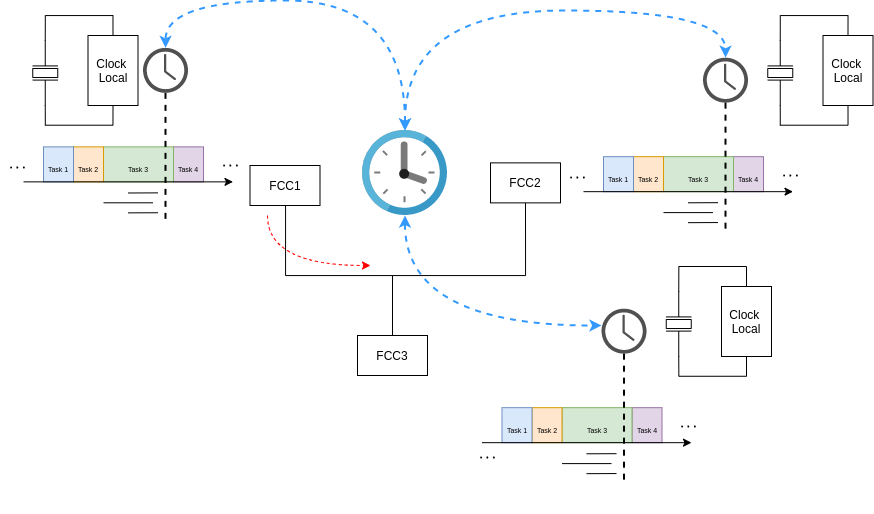

The diagram above was exported from draw.io. Its source (the exported page's mxGraphModel, read from the mxfile embedded in the PNG):
<mxGraphModel dx="936" dy="593" grid="1" gridSize="10" guides="1" tooltips="1" connect="1" arrows="1" fold="1" page="1" pageScale="1" pageWidth="850" pageHeight="1100" math="1" shadow="0">
  <root>
    <mxCell id="0" />
    <mxCell id="1" parent="0" />
    <mxCell id="2" style="edgeStyle=orthogonalEdgeStyle;curved=1;rounded=0;orthogonalLoop=1;jettySize=auto;html=1;dashed=1;startArrow=none;startFill=0;endArrow=classic;endFill=1;strokeColor=#FF0000;strokeWidth=1;" edge="1" parent="1">
      <mxGeometry relative="1" as="geometry">
        <mxPoint x="8470" y="3740" as="targetPoint" />
        <mxPoint x="8367" y="3690" as="sourcePoint" />
        <Array as="points">
          <mxPoint x="8367" y="3740" />
        </Array>
      </mxGeometry>
    </mxCell>
    <mxCell id="3" value="FCC1" style="rounded=0;whiteSpace=wrap;html=1;fillColor=#FFFFFF;strokeColor=#000000;" vertex="1" parent="1">
      <mxGeometry x="8349.5" y="3640" width="70" height="40" as="geometry" />
    </mxCell>
    <mxCell id="4" value="" style="edgeStyle=orthogonalEdgeStyle;rounded=0;orthogonalLoop=1;jettySize=auto;html=1;endArrow=none;endFill=0;exitX=0.5;exitY=0;exitDx=0;exitDy=0;" edge="1" source="5" target="3" parent="1">
      <mxGeometry relative="1" as="geometry">
        <mxPoint x="8382" y="3780" as="sourcePoint" />
        <Array as="points">
          <mxPoint x="8492" y="3750" />
          <mxPoint x="8385" y="3750" />
        </Array>
      </mxGeometry>
    </mxCell>
    <mxCell id="5" value="FCC3" style="rounded=0;whiteSpace=wrap;html=1;" vertex="1" parent="1">
      <mxGeometry x="8457" y="3810" width="70" height="40" as="geometry" />
    </mxCell>
    <mxCell id="6" style="edgeStyle=orthogonalEdgeStyle;rounded=0;orthogonalLoop=1;jettySize=auto;html=1;exitX=0.5;exitY=1;exitDx=0;exitDy=0;endArrow=none;endFill=0;entryX=0.5;entryY=0;entryDx=0;entryDy=0;" edge="1" source="7" target="5" parent="1">
      <mxGeometry relative="1" as="geometry">
        <mxPoint x="8402" y="3790" as="targetPoint" />
        <Array as="points">
          <mxPoint x="8625" y="3750" />
          <mxPoint x="8492" y="3750" />
        </Array>
      </mxGeometry>
    </mxCell>
    <mxCell id="7" value="FCC2" style="rounded=0;whiteSpace=wrap;html=1;" vertex="1" parent="1">
      <mxGeometry x="8590" y="3637.37" width="70" height="40" as="geometry" />
    </mxCell>
    <mxCell id="8" value="" style="group" vertex="1" connectable="0" parent="1">
      <mxGeometry x="8100" y="3509.9999999999995" width="247.5" height="187.37000000000035" as="geometry" />
    </mxCell>
    <mxCell id="9" value="" style="pointerEvents=1;verticalLabelPosition=bottom;shadow=0;dashed=0;align=center;html=1;verticalAlign=top;shape=mxgraph.electrical.miscellaneous.crystal_1;rotation=-90;" vertex="1" parent="8">
      <mxGeometry x="12.5" y="25" width="64.5" height="25" as="geometry" />
    </mxCell>
    <mxCell id="10" value="Clock &lt;br&gt;Local" style="rounded=0;whiteSpace=wrap;html=1;" vertex="1" parent="8">
      <mxGeometry x="87.5" width="50" height="70" as="geometry" />
    </mxCell>
    <mxCell id="11" style="edgeStyle=orthogonalEdgeStyle;rounded=0;orthogonalLoop=1;jettySize=auto;html=1;exitX=1;exitY=0.5;exitDx=0;exitDy=0;exitPerimeter=0;entryX=0.5;entryY=0;entryDx=0;entryDy=0;endArrow=none;endFill=0;" edge="1" parent="8" source="9" target="10">
      <mxGeometry relative="1" as="geometry" />
    </mxCell>
    <mxCell id="12" style="edgeStyle=orthogonalEdgeStyle;rounded=0;orthogonalLoop=1;jettySize=auto;html=1;exitX=0;exitY=0.5;exitDx=0;exitDy=0;exitPerimeter=0;entryX=0.5;entryY=1;entryDx=0;entryDy=0;endArrow=none;endFill=0;" edge="1" parent="8" source="9" target="10">
      <mxGeometry relative="1" as="geometry" />
    </mxCell>
    <mxCell id="13" value="" style="sketch=0;pointerEvents=1;shadow=0;dashed=0;html=1;strokeColor=none;fillColor=#505050;labelPosition=center;verticalLabelPosition=bottom;verticalAlign=top;outlineConnect=0;align=center;shape=mxgraph.office.concepts.clock;" vertex="1" parent="8">
      <mxGeometry x="142.5" y="12.370000000000346" width="45" height="45" as="geometry" />
    </mxCell>
    <mxCell id="14" value="&lt;font style=&quot;font-size: 7px&quot;&gt;Task 4&lt;/font&gt;" style="rounded=0;whiteSpace=wrap;html=1;fontSize=20;strokeColor=#9673a6;fillColor=#e1d5e7;align=center;verticalAlign=middle;" vertex="1" parent="8">
      <mxGeometry x="173" y="111.37000000000035" width="30" height="35" as="geometry" />
    </mxCell>
    <mxCell id="15" value="&lt;font style=&quot;font-size: 7px&quot;&gt;Task 3&lt;/font&gt;" style="rounded=0;whiteSpace=wrap;html=1;fontSize=20;strokeColor=#82b366;fillColor=#d5e8d4;align=center;verticalAlign=middle;" vertex="1" parent="8">
      <mxGeometry x="103" y="111.37000000000035" width="70" height="35" as="geometry" />
    </mxCell>
    <mxCell id="16" value="&lt;font style=&quot;font-size: 7px&quot;&gt;Task 2&lt;/font&gt;" style="rounded=0;whiteSpace=wrap;html=1;fontSize=20;strokeColor=#d79b00;fillColor=#ffe6cc;align=center;verticalAlign=middle;" vertex="1" parent="8">
      <mxGeometry x="73" y="111.37000000000035" width="30" height="35" as="geometry" />
    </mxCell>
    <mxCell id="17" value="&lt;font style=&quot;font-size: 7px&quot;&gt;Task 1&lt;/font&gt;" style="rounded=0;whiteSpace=wrap;html=1;fontSize=20;strokeColor=#6c8ebf;fillColor=#dae8fc;align=center;verticalAlign=middle;" vertex="1" parent="8">
      <mxGeometry x="43" y="111.37000000000035" width="30" height="35" as="geometry" />
    </mxCell>
    <mxCell id="18" value="" style="endArrow=classic;html=1;rounded=0;fontColor=#000000;strokeColor=#000000;entryX=0;entryY=1;entryDx=0;entryDy=0;" edge="1" parent="8">
      <mxGeometry width="50" height="50" relative="1" as="geometry">
        <mxPoint x="23" y="146.37000000000035" as="sourcePoint" />
        <mxPoint x="232.5" y="146.37000000000035" as="targetPoint" />
      </mxGeometry>
    </mxCell>
    <mxCell id="19" value="" style="endArrow=none;html=1;rounded=0;strokeWidth=1;endFill=0;" edge="1" parent="8">
      <mxGeometry width="50" height="50" relative="1" as="geometry">
        <mxPoint x="103" y="167.30000000000018" as="sourcePoint" />
        <mxPoint x="152.5" y="167.30000000000018" as="targetPoint" />
      </mxGeometry>
    </mxCell>
    <mxCell id="20" value="" style="endArrow=none;html=1;rounded=0;strokeWidth=1;endFill=0;" edge="1" parent="8">
      <mxGeometry width="50" height="50" relative="1" as="geometry">
        <mxPoint x="127.5" y="177.37000000000035" as="sourcePoint" />
        <mxPoint x="157.5" y="177.25000000000045" as="targetPoint" />
      </mxGeometry>
    </mxCell>
    <mxCell id="21" value="" style="endArrow=none;html=1;rounded=0;strokeWidth=1;endFill=0;" edge="1" parent="8">
      <mxGeometry width="50" height="50" relative="1" as="geometry">
        <mxPoint x="127.5" y="157.49000000000024" as="sourcePoint" />
        <mxPoint x="157.5" y="157.37000000000035" as="targetPoint" />
      </mxGeometry>
    </mxCell>
    <mxCell id="22" style="edgeStyle=none;rounded=0;orthogonalLoop=1;jettySize=auto;html=1;endArrow=none;endFill=0;strokeColor=#000000;strokeWidth=2;dashed=1;" edge="1" parent="8" source="13">
      <mxGeometry relative="1" as="geometry">
        <mxPoint x="165" y="187.37000000000035" as="targetPoint" />
      </mxGeometry>
    </mxCell>
    <mxCell id="23" value="$$\dots$$" style="text;html=1;strokeColor=none;fillColor=none;align=center;verticalAlign=middle;whiteSpace=wrap;rounded=0;fontColor=#000000;" vertex="1" parent="8">
      <mxGeometry y="118.87000000000035" width="35" height="20" as="geometry" />
    </mxCell>
    <mxCell id="24" value="$$\dots$$" style="text;html=1;strokeColor=none;fillColor=none;align=center;verticalAlign=middle;whiteSpace=wrap;rounded=0;fontColor=#000000;" vertex="1" parent="8">
      <mxGeometry x="212.5" y="117.37000000000035" width="35" height="20" as="geometry" />
    </mxCell>
    <mxCell id="25" style="edgeStyle=orthogonalEdgeStyle;rounded=0;orthogonalLoop=1;jettySize=auto;html=1;endArrow=classic;endFill=1;strokeColor=#3399FF;strokeWidth=2;curved=1;dashed=1;startArrow=classic;startFill=1;" edge="1" source="28" target="13" parent="1">
      <mxGeometry relative="1" as="geometry">
        <Array as="points">
          <mxPoint x="8504" y="3475" />
        </Array>
      </mxGeometry>
    </mxCell>
    <mxCell id="26" style="edgeStyle=orthogonalEdgeStyle;curved=1;rounded=0;orthogonalLoop=1;jettySize=auto;html=1;dashed=1;endArrow=classic;endFill=1;strokeColor=#3399FF;strokeWidth=2;startArrow=classic;startFill=1;" edge="1" source="28" target="34" parent="1">
      <mxGeometry relative="1" as="geometry">
        <Array as="points">
          <mxPoint x="8505" y="3485" />
        </Array>
      </mxGeometry>
    </mxCell>
    <mxCell id="27" style="edgeStyle=orthogonalEdgeStyle;curved=1;rounded=0;orthogonalLoop=1;jettySize=auto;html=1;dashed=1;endArrow=classic;endFill=1;strokeColor=#3399FF;strokeWidth=2;startArrow=classic;startFill=1;" edge="1" source="28" target="51" parent="1">
      <mxGeometry relative="1" as="geometry">
        <Array as="points">
          <mxPoint x="8505" y="3800" />
        </Array>
      </mxGeometry>
    </mxCell>
    <mxCell id="28" value="" style="sketch=0;aspect=fixed;html=1;points=[];align=center;image;fontSize=12;image=img/lib/mscae/Clock.svg;" vertex="1" parent="1">
      <mxGeometry x="8462" y="3605" width="85" height="85" as="geometry" />
    </mxCell>
    <mxCell id="29" value="" style="group" vertex="1" connectable="0" parent="1">
      <mxGeometry x="8660" y="3509.9999999999995" width="312.5" height="197.17000000000053" as="geometry" />
    </mxCell>
    <mxCell id="30" value="" style="pointerEvents=1;verticalLabelPosition=bottom;shadow=0;dashed=0;align=center;html=1;verticalAlign=top;shape=mxgraph.electrical.miscellaneous.crystal_1;rotation=-90;" vertex="1" parent="29">
      <mxGeometry x="187.5" y="25" width="64.5" height="25" as="geometry" />
    </mxCell>
    <mxCell id="31" value="Clock &lt;br&gt;Local" style="rounded=0;whiteSpace=wrap;html=1;" vertex="1" parent="29">
      <mxGeometry x="262.5" width="50" height="70" as="geometry" />
    </mxCell>
    <mxCell id="32" style="edgeStyle=orthogonalEdgeStyle;rounded=0;orthogonalLoop=1;jettySize=auto;html=1;exitX=1;exitY=0.5;exitDx=0;exitDy=0;exitPerimeter=0;entryX=0.5;entryY=0;entryDx=0;entryDy=0;endArrow=none;endFill=0;" edge="1" parent="29" source="30" target="31">
      <mxGeometry x="175" as="geometry" />
    </mxCell>
    <mxCell id="33" style="edgeStyle=orthogonalEdgeStyle;rounded=0;orthogonalLoop=1;jettySize=auto;html=1;exitX=0;exitY=0.5;exitDx=0;exitDy=0;exitPerimeter=0;entryX=0.5;entryY=1;entryDx=0;entryDy=0;endArrow=none;endFill=0;" edge="1" parent="29" source="30" target="31">
      <mxGeometry x="175" as="geometry" />
    </mxCell>
    <mxCell id="34" value="" style="sketch=0;pointerEvents=1;shadow=0;dashed=0;html=1;strokeColor=none;fillColor=#505050;labelPosition=center;verticalLabelPosition=bottom;verticalAlign=top;outlineConnect=0;align=center;shape=mxgraph.office.concepts.clock;" vertex="1" parent="29">
      <mxGeometry x="142.5" y="22.170000000000528" width="45" height="45" as="geometry" />
    </mxCell>
    <mxCell id="35" value="&lt;font style=&quot;font-size: 7px&quot;&gt;Task 4&lt;/font&gt;" style="rounded=0;whiteSpace=wrap;html=1;fontSize=20;strokeColor=#9673a6;fillColor=#e1d5e7;align=center;verticalAlign=middle;" vertex="1" parent="29">
      <mxGeometry x="173" y="121.17000000000053" width="30" height="35" as="geometry" />
    </mxCell>
    <mxCell id="36" value="&lt;font style=&quot;font-size: 7px&quot;&gt;Task 3&lt;/font&gt;" style="rounded=0;whiteSpace=wrap;html=1;fontSize=20;strokeColor=#82b366;fillColor=#d5e8d4;align=center;verticalAlign=middle;" vertex="1" parent="29">
      <mxGeometry x="103" y="121.17000000000053" width="70" height="35" as="geometry" />
    </mxCell>
    <mxCell id="37" value="&lt;font style=&quot;font-size: 7px&quot;&gt;Task 2&lt;/font&gt;" style="rounded=0;whiteSpace=wrap;html=1;fontSize=20;strokeColor=#d79b00;fillColor=#ffe6cc;align=center;verticalAlign=middle;" vertex="1" parent="29">
      <mxGeometry x="73" y="121.17000000000053" width="30" height="35" as="geometry" />
    </mxCell>
    <mxCell id="38" value="&lt;font style=&quot;font-size: 7px&quot;&gt;Task 1&lt;/font&gt;" style="rounded=0;whiteSpace=wrap;html=1;fontSize=20;strokeColor=#6c8ebf;fillColor=#dae8fc;align=center;verticalAlign=middle;" vertex="1" parent="29">
      <mxGeometry x="43" y="121.17000000000053" width="30" height="35" as="geometry" />
    </mxCell>
    <mxCell id="39" value="" style="endArrow=classic;html=1;rounded=0;fontColor=#000000;strokeColor=#000000;entryX=0;entryY=1;entryDx=0;entryDy=0;" edge="1" parent="29">
      <mxGeometry y="9.800000000000182" width="50" height="50" as="geometry">
        <mxPoint x="23" y="156.17000000000053" as="sourcePoint" />
        <mxPoint x="232.5" y="156.17000000000053" as="targetPoint" />
      </mxGeometry>
    </mxCell>
    <mxCell id="40" value="" style="endArrow=none;html=1;rounded=0;strokeWidth=1;endFill=0;" edge="1" parent="29">
      <mxGeometry y="9.800000000000182" width="50" height="50" as="geometry">
        <mxPoint x="103" y="177.10000000000036" as="sourcePoint" />
        <mxPoint x="152.5" y="177.10000000000036" as="targetPoint" />
      </mxGeometry>
    </mxCell>
    <mxCell id="41" value="" style="endArrow=none;html=1;rounded=0;strokeWidth=1;endFill=0;" edge="1" parent="29">
      <mxGeometry y="9.800000000000182" width="50" height="50" as="geometry">
        <mxPoint x="127.5" y="187.17000000000053" as="sourcePoint" />
        <mxPoint x="157.5" y="187.05000000000064" as="targetPoint" />
      </mxGeometry>
    </mxCell>
    <mxCell id="42" value="" style="endArrow=none;html=1;rounded=0;strokeWidth=1;endFill=0;" edge="1" parent="29">
      <mxGeometry y="9.800000000000182" width="50" height="50" as="geometry">
        <mxPoint x="127.5" y="167.29000000000042" as="sourcePoint" />
        <mxPoint x="157.5" y="167.17000000000053" as="targetPoint" />
      </mxGeometry>
    </mxCell>
    <mxCell id="43" style="edgeStyle=none;rounded=0;orthogonalLoop=1;jettySize=auto;html=1;endArrow=none;endFill=0;strokeColor=#000000;strokeWidth=2;dashed=1;" edge="1" parent="29" source="34">
      <mxGeometry y="9.800000000000182" as="geometry">
        <mxPoint x="165" y="197.17000000000053" as="targetPoint" />
      </mxGeometry>
    </mxCell>
    <mxCell id="44" value="$$\dots$$" style="text;html=1;strokeColor=none;fillColor=none;align=center;verticalAlign=middle;whiteSpace=wrap;rounded=0;fontColor=#000000;" vertex="1" parent="29">
      <mxGeometry y="128.67000000000053" width="35" height="20" as="geometry" />
    </mxCell>
    <mxCell id="45" value="$$\dots$$" style="text;html=1;strokeColor=none;fillColor=none;align=center;verticalAlign=middle;whiteSpace=wrap;rounded=0;fontColor=#000000;" vertex="1" parent="29">
      <mxGeometry x="212.5" y="127.17000000000053" width="35" height="20" as="geometry" />
    </mxCell>
    <mxCell id="46" value="" style="group" vertex="1" connectable="0" parent="1">
      <mxGeometry x="8570" y="3789.9999999999995" width="312.5" height="197.17000000000053" as="geometry" />
    </mxCell>
    <mxCell id="47" value="" style="pointerEvents=1;verticalLabelPosition=bottom;shadow=0;dashed=0;align=center;html=1;verticalAlign=top;shape=mxgraph.electrical.miscellaneous.crystal_1;rotation=-90;" vertex="1" parent="46">
      <mxGeometry x="176" y="-4" width="64.5" height="25" as="geometry" />
    </mxCell>
    <mxCell id="48" value="Clock &lt;br&gt;Local" style="rounded=0;whiteSpace=wrap;html=1;" vertex="1" parent="46">
      <mxGeometry x="251" y="-29" width="50" height="70" as="geometry" />
    </mxCell>
    <mxCell id="49" style="edgeStyle=orthogonalEdgeStyle;rounded=0;orthogonalLoop=1;jettySize=auto;html=1;exitX=1;exitY=0.5;exitDx=0;exitDy=0;exitPerimeter=0;entryX=0.5;entryY=0;entryDx=0;entryDy=0;endArrow=none;endFill=0;" edge="1" parent="46" source="47" target="48">
      <mxGeometry x="163.5" y="-29" as="geometry" />
    </mxCell>
    <mxCell id="50" style="edgeStyle=orthogonalEdgeStyle;rounded=0;orthogonalLoop=1;jettySize=auto;html=1;exitX=0;exitY=0.5;exitDx=0;exitDy=0;exitPerimeter=0;entryX=0.5;entryY=1;entryDx=0;entryDy=0;endArrow=none;endFill=0;" edge="1" parent="46" source="47" target="48">
      <mxGeometry x="163.5" y="-29" as="geometry" />
    </mxCell>
    <mxCell id="51" value="" style="sketch=0;pointerEvents=1;shadow=0;dashed=0;html=1;strokeColor=none;fillColor=#505050;labelPosition=center;verticalLabelPosition=bottom;verticalAlign=top;outlineConnect=0;align=center;shape=mxgraph.office.concepts.clock;" vertex="1" parent="46">
      <mxGeometry x="131" y="-6.8299999999994725" width="45" height="45" as="geometry" />
    </mxCell>
    <mxCell id="52" value="&lt;font style=&quot;font-size: 7px&quot;&gt;Task 4&lt;/font&gt;" style="rounded=0;whiteSpace=wrap;html=1;fontSize=20;strokeColor=#9673a6;fillColor=#e1d5e7;align=center;verticalAlign=middle;" vertex="1" parent="46">
      <mxGeometry x="161.5" y="92.17000000000053" width="30" height="35" as="geometry" />
    </mxCell>
    <mxCell id="53" value="&lt;font style=&quot;font-size: 7px&quot;&gt;Task 3&lt;/font&gt;" style="rounded=0;whiteSpace=wrap;html=1;fontSize=20;strokeColor=#82b366;fillColor=#d5e8d4;align=center;verticalAlign=middle;" vertex="1" parent="46">
      <mxGeometry x="91.5" y="92.17000000000053" width="70" height="35" as="geometry" />
    </mxCell>
    <mxCell id="54" value="&lt;font style=&quot;font-size: 7px&quot;&gt;Task 2&lt;/font&gt;" style="rounded=0;whiteSpace=wrap;html=1;fontSize=20;strokeColor=#d79b00;fillColor=#ffe6cc;align=center;verticalAlign=middle;" vertex="1" parent="46">
      <mxGeometry x="61.5" y="92.17000000000053" width="30" height="35" as="geometry" />
    </mxCell>
    <mxCell id="55" value="&lt;font style=&quot;font-size: 7px&quot;&gt;Task 1&lt;/font&gt;" style="rounded=0;whiteSpace=wrap;html=1;fontSize=20;strokeColor=#6c8ebf;fillColor=#dae8fc;align=center;verticalAlign=middle;" vertex="1" parent="46">
      <mxGeometry x="31.5" y="92.17000000000053" width="30" height="35" as="geometry" />
    </mxCell>
    <mxCell id="56" value="" style="endArrow=classic;html=1;rounded=0;fontColor=#000000;strokeColor=#000000;entryX=0;entryY=1;entryDx=0;entryDy=0;" edge="1" parent="46">
      <mxGeometry x="-11.5" y="-19.199999999999818" width="50" height="50" as="geometry">
        <mxPoint x="11.5" y="127.17000000000053" as="sourcePoint" />
        <mxPoint x="221" y="127.17000000000053" as="targetPoint" />
      </mxGeometry>
    </mxCell>
    <mxCell id="57" value="" style="endArrow=none;html=1;rounded=0;strokeWidth=1;endFill=0;" edge="1" parent="46">
      <mxGeometry x="-11.5" y="-19.199999999999818" width="50" height="50" as="geometry">
        <mxPoint x="91.5" y="148.10000000000036" as="sourcePoint" />
        <mxPoint x="141" y="148.10000000000036" as="targetPoint" />
      </mxGeometry>
    </mxCell>
    <mxCell id="58" value="" style="endArrow=none;html=1;rounded=0;strokeWidth=1;endFill=0;" edge="1" parent="46">
      <mxGeometry x="-11.5" y="-19.199999999999818" width="50" height="50" as="geometry">
        <mxPoint x="116" y="158.17000000000053" as="sourcePoint" />
        <mxPoint x="146" y="158.05000000000064" as="targetPoint" />
      </mxGeometry>
    </mxCell>
    <mxCell id="59" value="" style="endArrow=none;html=1;rounded=0;strokeWidth=1;endFill=0;" edge="1" parent="46">
      <mxGeometry x="-11.5" y="-19.199999999999818" width="50" height="50" as="geometry">
        <mxPoint x="116" y="138.29000000000042" as="sourcePoint" />
        <mxPoint x="146" y="138.17000000000053" as="targetPoint" />
      </mxGeometry>
    </mxCell>
    <mxCell id="60" style="edgeStyle=none;rounded=0;orthogonalLoop=1;jettySize=auto;html=1;endArrow=none;endFill=0;strokeColor=#000000;strokeWidth=2;dashed=1;" edge="1" parent="46" source="51">
      <mxGeometry x="-11.5" y="-19.199999999999818" as="geometry">
        <mxPoint x="153.5" y="168.17000000000053" as="targetPoint" />
      </mxGeometry>
    </mxCell>
    <mxCell id="61" value="$$\dots$$" style="text;html=1;strokeColor=none;fillColor=none;align=center;verticalAlign=middle;whiteSpace=wrap;rounded=0;fontColor=#000000;" vertex="1" parent="46">
      <mxGeometry y="128.67000000000053" width="35" height="20" as="geometry" />
    </mxCell>
    <mxCell id="62" value="$$\dots$$" style="text;html=1;strokeColor=none;fillColor=none;align=center;verticalAlign=middle;whiteSpace=wrap;rounded=0;fontColor=#000000;" vertex="1" parent="46">
      <mxGeometry x="201" y="98.17000000000053" width="35" height="20" as="geometry" />
    </mxCell>
  </root>
</mxGraphModel>